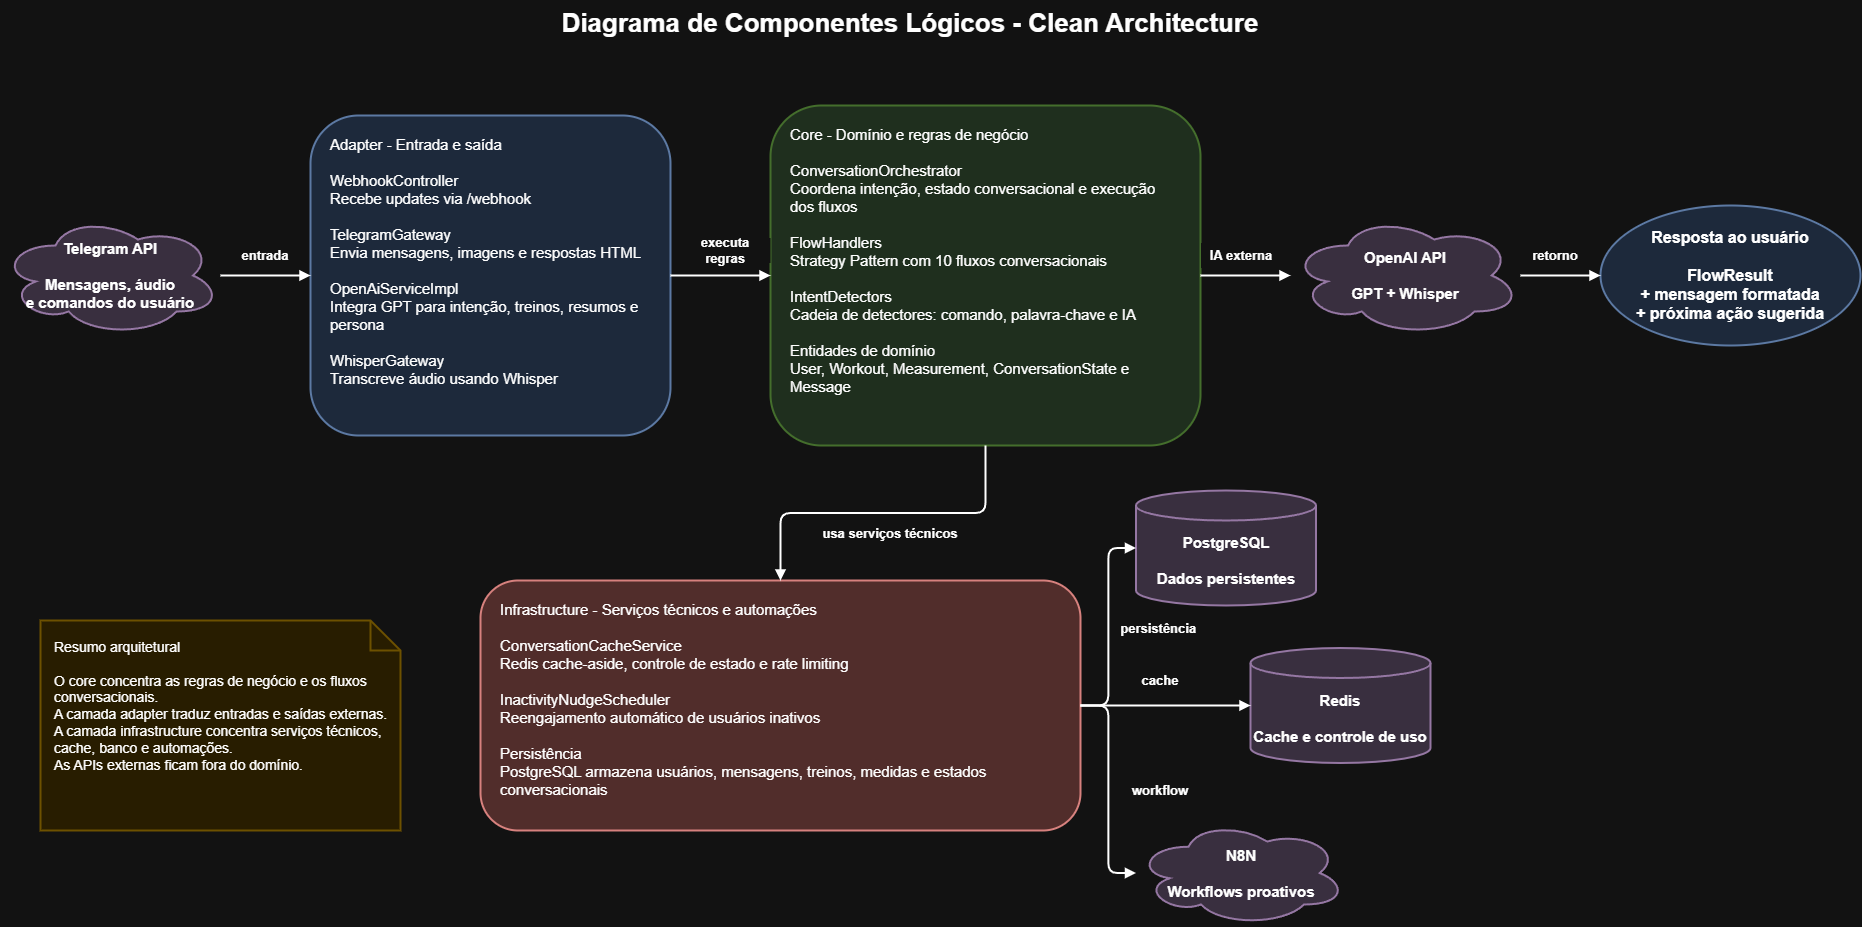

The diagram above was exported from draw.io. Its source (the exported page's mxGraphModel, read from the mxfile embedded in the PNG):
<mxGraphModel dx="1927" dy="1240" grid="1" gridSize="10" guides="1" tooltips="1" connect="1" arrows="1" fold="1" page="1" pageScale="1" pageWidth="827" pageHeight="1169" math="0" shadow="0">
  <root>
    <mxCell id="0" />
    <mxCell id="1" parent="0" />
    <mxCell id="title" parent="1" style="text;html=1;strokeColor=none;fillColor=none;align=center;verticalAlign=middle;whiteSpace=wrap;fontSize=26;fontStyle=1;fontFamily=Arial;" value="Diagrama de Componentes Lógicos - Clean Architecture" vertex="1">
      <mxGeometry height="45" width="1020" x="440" y="30" as="geometry" />
    </mxCell>
    <mxCell id="telegram" parent="1" style="shape=cloud;whiteSpace=wrap;html=1;fillColor=#e1d5e7;strokeColor=#9673a6;strokeWidth=2;fontSize=15;fontStyle=1;fontFamily=Arial;align=center;verticalAlign=middle;" value="Telegram API&#10;&#10;Mensagens, áudio&#10;e comandos do usuário" vertex="1">
      <mxGeometry height="120" width="220" x="40" y="245" as="geometry" />
    </mxCell>
    <mxCell id="adapter" parent="1" style="rounded=1;whiteSpace=wrap;html=1;fillColor=#dae8fc;strokeColor=#6c8ebf;strokeWidth=2;fontSize=15;fontFamily=Arial;align=left;spacingLeft=18;spacingRight=18;spacingTop=14;verticalAlign=top;" value="Adapter - Entrada e saída&#10;&#10;WebhookController&#10;Recebe updates via /webhook&#10;&#10;TelegramGateway&#10;Envia mensagens, imagens e respostas HTML&#10;&#10;OpenAiServiceImpl&#10;Integra GPT para intenção, treinos, resumos e persona&#10;&#10;WhisperGateway&#10;Transcreve áudio usando Whisper" vertex="1">
      <mxGeometry height="320" width="360" x="350" y="145" as="geometry" />
    </mxCell>
    <mxCell id="core" parent="1" style="rounded=1;whiteSpace=wrap;html=1;fillColor=#d5e8d4;strokeColor=#82b366;strokeWidth=2;fontSize=15;fontFamily=Arial;align=left;spacingLeft=18;spacingRight=18;spacingTop=14;verticalAlign=top;" value="Core - Domínio e regras de negócio&#10;&#10;ConversationOrchestrator&#10;Coordena intenção, estado conversacional e execução dos fluxos&#10;&#10;FlowHandlers&#10;Strategy Pattern com 10 fluxos conversacionais&#10;&#10;IntentDetectors&#10;Cadeia de detectores: comando, palavra-chave e IA&#10;&#10;Entidades de domínio&#10;User, Workout, Measurement, ConversationState e Message" vertex="1">
      <mxGeometry height="340" width="430" x="810" y="135" as="geometry" />
    </mxCell>
    <mxCell id="externalAi" parent="1" style="shape=cloud;whiteSpace=wrap;html=1;fillColor=#e1d5e7;strokeColor=#9673a6;strokeWidth=2;fontSize=15;fontStyle=1;fontFamily=Arial;align=center;verticalAlign=middle;" value="OpenAI API&#10;&#10;GPT + Whisper" vertex="1">
      <mxGeometry height="120" width="230" x="1330" y="245" as="geometry" />
    </mxCell>
    <mxCell id="response" parent="1" style="ellipse;whiteSpace=wrap;html=1;fillColor=#dae8fc;strokeColor=#6c8ebf;strokeWidth=2;fontSize=16;fontStyle=1;fontFamily=Arial;align=center;verticalAlign=middle;" value="Resposta ao usuário&#10;&#10;FlowResult&#10;+ mensagem formatada&#10;+ próxima ação sugerida" vertex="1">
      <mxGeometry height="140" width="260" x="1640" y="235" as="geometry" />
    </mxCell>
    <mxCell id="infra" parent="1" style="rounded=1;whiteSpace=wrap;html=1;fillColor=#f8cecc;strokeColor=#b85450;strokeWidth=2;fontSize=15;fontFamily=Arial;align=left;spacingLeft=18;spacingRight=18;spacingTop=14;verticalAlign=top;" value="Infrastructure - Serviços técnicos e automações&#10;&#10;ConversationCacheService&#10;Redis cache-aside, controle de estado e rate limiting&#10;&#10;InactivityNudgeScheduler&#10;Reengajamento automático de usuários inativos&#10;&#10;Persistência&#10;PostgreSQL armazena usuários, mensagens, treinos, medidas e estados conversacionais" vertex="1">
      <mxGeometry height="250" width="600" x="520" y="610" as="geometry" />
    </mxCell>
    <mxCell id="postgres" parent="1" style="shape=cylinder3;whiteSpace=wrap;html=1;boundedLbl=1;backgroundOutline=1;size=15;fillColor=#e1d5e7;strokeColor=#9673a6;strokeWidth=2;fontSize=15;fontStyle=1;fontFamily=Arial;align=center;verticalAlign=middle;" value="PostgreSQL&#10;&#10;Dados persistentes" vertex="1">
      <mxGeometry height="115" width="180" x="1175.5" y="520" as="geometry" />
    </mxCell>
    <mxCell id="redis" parent="1" style="shape=cylinder3;whiteSpace=wrap;html=1;boundedLbl=1;backgroundOutline=1;size=15;fillColor=#e1d5e7;strokeColor=#9673a6;strokeWidth=2;fontSize=15;fontStyle=1;fontFamily=Arial;align=center;verticalAlign=middle;" value="Redis&#10;&#10;Cache e controle de uso" vertex="1">
      <mxGeometry height="115" width="180" x="1290" y="677.5" as="geometry" />
    </mxCell>
    <mxCell id="n8n" parent="1" style="shape=cloud;whiteSpace=wrap;html=1;fillColor=#e1d5e7;strokeColor=#9673a6;strokeWidth=2;fontSize=15;fontStyle=1;fontFamily=Arial;align=center;verticalAlign=middle;" value="N8N&#10;&#10;Workflows proativos" vertex="1">
      <mxGeometry height="105" width="210" x="1175.5" y="850" as="geometry" />
    </mxCell>
    <mxCell id="note" parent="1" style="shape=note;whiteSpace=wrap;html=1;backgroundOutline=1;fillColor=#fff2cc;strokeColor=#d6b656;strokeWidth=2;fontSize=14;fontFamily=Arial;align=left;spacing=14;verticalAlign=top;" value="Resumo arquitetural&#10;&#10;O core concentra as regras de negócio e os fluxos conversacionais.&#10;A camada adapter traduz entradas e saídas externas.&#10;A camada infrastructure concentra serviços técnicos, cache, banco e automações.&#10;As APIs externas ficam fora do domínio." vertex="1">
      <mxGeometry height="210" width="360" x="80" y="650" as="geometry" />
    </mxCell>
    <mxCell id="labelInput" parent="1" style="text;html=1;strokeColor=none;fillColor=#ffffff;align=center;verticalAlign=middle;whiteSpace=wrap;fontSize=13;fontStyle=1;fontFamily=Arial;" value="entrada" vertex="1">
      <mxGeometry height="25" width="70" x="270" y="272.5" as="geometry" />
    </mxCell>
    <mxCell id="labelCore" parent="1" style="text;html=1;strokeColor=none;fillColor=#ffffff;align=center;verticalAlign=middle;whiteSpace=wrap;fontSize=13;fontStyle=1;fontFamily=Arial;" value="executa regras" vertex="1">
      <mxGeometry height="25" width="90" x="720" y="267.5" as="geometry" />
    </mxCell>
    <mxCell id="labelAi" parent="1" style="text;html=1;strokeColor=none;fillColor=#ffffff;align=center;verticalAlign=middle;whiteSpace=wrap;fontSize=13;fontStyle=1;fontFamily=Arial;" value="IA externa" vertex="1">
      <mxGeometry height="25" width="80" x="1240.5" y="272.5" as="geometry" />
    </mxCell>
    <mxCell id="labelResponse" parent="1" style="text;html=1;strokeColor=none;fillColor=#ffffff;align=center;verticalAlign=middle;whiteSpace=wrap;fontSize=13;fontStyle=1;fontFamily=Arial;" value="retorno" vertex="1">
      <mxGeometry height="25" width="70" x="1560" y="272.5" as="geometry" />
    </mxCell>
    <mxCell id="labelInfra" parent="1" style="text;html=1;strokeColor=none;fillColor=#ffffff;align=center;verticalAlign=middle;whiteSpace=wrap;fontSize=13;fontStyle=1;fontFamily=Arial;" value="usa serviços técnicos" vertex="1">
      <mxGeometry height="25" width="140" x="860" y="550" as="geometry" />
    </mxCell>
    <mxCell id="labelStorage" parent="1" style="text;html=1;strokeColor=none;fillColor=#ffffff;align=center;verticalAlign=middle;whiteSpace=wrap;fontSize=13;fontStyle=1;fontFamily=Arial;" value="persistência&amp;nbsp;" vertex="1">
      <mxGeometry height="40" width="100" x="1150" y="637.5" as="geometry" />
    </mxCell>
    <mxCell id="e1" edge="1" parent="1" source="telegram" style="edgeStyle=orthogonalEdgeStyle;rounded=1;html=1;strokeWidth=2;endArrow=block;endFill=1;" target="adapter" value="">
      <mxGeometry relative="1" as="geometry" />
    </mxCell>
    <mxCell id="e2" edge="1" parent="1" source="adapter" style="edgeStyle=orthogonalEdgeStyle;rounded=1;html=1;strokeWidth=2;endArrow=block;endFill=1;" target="core" value="">
      <mxGeometry relative="1" as="geometry" />
    </mxCell>
    <mxCell id="e3" edge="1" parent="1" source="core" style="edgeStyle=orthogonalEdgeStyle;rounded=1;html=1;strokeWidth=2;endArrow=block;endFill=1;" target="externalAi" value="">
      <mxGeometry relative="1" as="geometry" />
    </mxCell>
    <mxCell id="e4" edge="1" parent="1" source="externalAi" style="edgeStyle=orthogonalEdgeStyle;rounded=1;html=1;strokeWidth=2;endArrow=block;endFill=1;" target="response" value="">
      <mxGeometry relative="1" as="geometry" />
    </mxCell>
    <mxCell id="e5" edge="1" parent="1" source="core" style="edgeStyle=orthogonalEdgeStyle;rounded=1;html=1;strokeWidth=2;endArrow=block;endFill=1;" target="infra" value="">
      <mxGeometry relative="1" as="geometry" />
    </mxCell>
    <mxCell id="e6" edge="1" parent="1" source="infra" style="edgeStyle=orthogonalEdgeStyle;rounded=1;html=1;strokeWidth=2;endArrow=block;endFill=1;" target="postgres" value="">
      <mxGeometry relative="1" as="geometry" />
    </mxCell>
    <mxCell id="e7" edge="1" parent="1" source="infra" style="edgeStyle=orthogonalEdgeStyle;rounded=1;html=1;strokeWidth=2;endArrow=block;endFill=1;" target="redis" value="">
      <mxGeometry relative="1" as="geometry" />
    </mxCell>
    <mxCell id="e8" edge="1" parent="1" source="infra" style="edgeStyle=orthogonalEdgeStyle;rounded=1;html=1;strokeWidth=2;endArrow=block;endFill=1;" target="n8n" value="">
      <mxGeometry relative="1" as="geometry" />
    </mxCell>
    <mxCell id="sMi2WAIBBEUVnrmqxh73-51" parent="1" style="text;html=1;strokeColor=none;fillColor=#ffffff;align=center;verticalAlign=middle;whiteSpace=wrap;fontSize=13;fontStyle=1;fontFamily=Arial;" value="cache" vertex="1">
      <mxGeometry height="40" width="100" x="1150" y="690" as="geometry" />
    </mxCell>
    <mxCell id="sMi2WAIBBEUVnrmqxh73-52" parent="1" style="text;html=1;strokeColor=none;fillColor=#ffffff;align=center;verticalAlign=middle;whiteSpace=wrap;fontSize=13;fontStyle=1;fontFamily=Arial;" value="workflow" vertex="1">
      <mxGeometry height="40" width="100" x="1150" y="800" as="geometry" />
    </mxCell>
  </root>
</mxGraphModel>